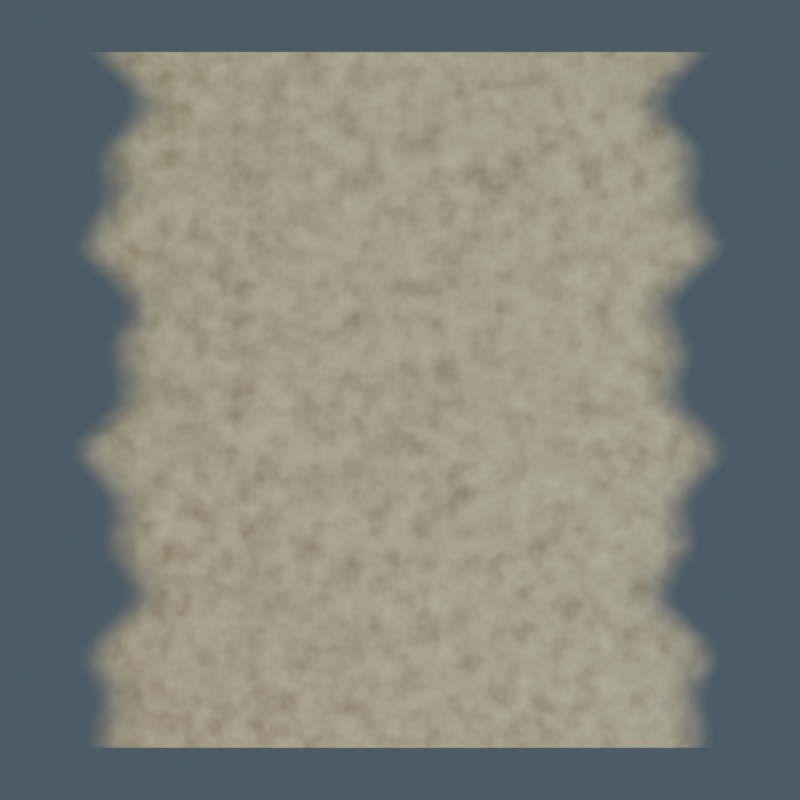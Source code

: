 # Source: creek_bank.blend  (saved by Blender 5.2.45; exported with 4.5.12 LTS)
import bpy
from mathutils import Matrix  # noqa: F401  (used for matrix-valued properties, if any)

bpy.ops.wm.read_factory_settings(use_empty=True)
scene = bpy.context.scene
scene.name = 'creek_bank_Production'

# ---- images (referenced by path relative to the original .blend; pixels are not part of the script)
import os
ASSET_DIR = os.environ.get("B2B_ASSET_DIR", "")  # directory of the original .blend (textures are referenced by path, not embedded)
HERE = os.path.dirname(os.path.abspath(__file__))  # packed textures are extracted next to this script under _unpacked/

def load_image(name, relpath, width, height, colorspace="sRGB"):
    """Load a texture the original file referenced (path relative to the .blend, or extracted next to this script)."""
    p = next((c for c in (os.path.join(HERE, relpath), os.path.join(ASSET_DIR, relpath)) if relpath and os.path.exists(c)), "")
    if p:
        img = bpy.data.images.load(p, check_existing=True)
        img.name = name
    else:  # same state as the original file: an image datablock whose file is absent (Cycles renders it pink)
        img = bpy.data.images.new(name, width, height)
        img.source = "FILE"
        img.filepath = "//" + (relpath or name)
    img.colorspace_settings.name = colorspace
    return img
img_creek_bank_albedo = load_image('creek_bank_albedo', '_unpacked/creek_bank_albedo.f782b16d.png', 1024, 1024, 'sRGB')
img_creek_bank_normal = load_image('creek_bank_normal', '_unpacked/creek_bank_normal.8a13fb20.png', 1024, 1024, 'Non-Color')
img_creek_bank_orm = load_image('creek_bank_orm', '_unpacked/creek_bank_orm.ee02ca25.png', 1024, 1024, 'Non-Color')

# ---- materials (node trees are filled in below, after node groups)
mat_creek_bank_painted_pbr = bpy.data.materials.new('creek_bank_Painted_PBR')

# ---- node groups
ng_gltf_material_output = bpy.data.node_groups.new('glTF Material Output', 'ShaderNodeTree')
_s = ng_gltf_material_output.interface.new_socket(name='Occlusion', in_out='INPUT', socket_type='NodeSocketFloat')
_N = ng_gltf_material_output.nodes; _L = ng_gltf_material_output.links

# ---- material node trees
mat_creek_bank_painted_pbr.use_nodes = True; mat_creek_bank_painted_pbr.node_tree.nodes.clear()
_N = mat_creek_bank_painted_pbr.node_tree.nodes; _L = mat_creek_bank_painted_pbr.node_tree.links
n0 = _N.new('ShaderNodeOutputMaterial'); n0.name = '材质输出'; n0.location = (0, 0)
n1 = _N.new('ShaderNodeBsdfPrincipled'); n1.name = '原理化 BSDF'; n1.location = (0, 0)
n1.inputs[10].default_value = 0.005
n2 = _N.new('ShaderNodeTexImage'); n2.name = 'albedo'; n2.location = (0, 0)
n2.image = img_creek_bank_albedo
n3 = _N.new('ShaderNodeTexImage'); n3.name = 'normal'; n3.location = (0, 0)
n3.image = img_creek_bank_normal
n4 = _N.new('ShaderNodeTexImage'); n4.name = 'orm'; n4.location = (0, 0)
n4.image = img_creek_bank_orm
n5 = _N.new('ShaderNodeNormalMap'); n5.name = '法线贴图'; n5.location = (0, 0)
n5.width = 160
n6 = _N.new('ShaderNodeSeparateColor'); n6.name = '分离颜色'; n6.location = (0, 0)
n7 = _N.new('ShaderNodeGroup'); n7.name = '群组'; n7.location = (0, 0)
n7.node_tree = ng_gltf_material_output
_L.new(n1.outputs[0], n0.inputs[0])
_L.new(n2.outputs[0], n1.inputs[0])
_L.new(n3.outputs[0], n5.inputs[1])
_L.new(n5.outputs[0], n1.inputs[5])
_L.new(n4.outputs[0], n6.inputs[0])
_L.new(n6.outputs[1], n1.inputs[2])
_L.new(n6.outputs[2], n1.inputs[1])
_L.new(n6.outputs[0], n7.inputs[0])
_L.new(n2.outputs[1], n1.inputs[4])
n0.is_active_output = True

# ---- world
world_creek_bank_studio = bpy.data.worlds.new('creek_bank_Studio'); scene.world = world_creek_bank_studio
world_creek_bank_studio.use_nodes = True; world_creek_bank_studio.node_tree.nodes.clear()
_N = world_creek_bank_studio.node_tree.nodes; _L = world_creek_bank_studio.node_tree.links
n0 = _N.new('ShaderNodeBackground'); n0.name = '背景'; n0.location = (0, 0)
n0.inputs[0].default_value = (0.13, 0.18, 0.23, 1.0)
n0.inputs[1].default_value = 0.6
n1 = _N.new('ShaderNodeOutputWorld'); n1.name = '世界输出'; n1.location = (0, 0)
_L.new(n0.outputs[0], n1.inputs[0])
n1.is_active_output = True

# ---- cameras
cam_creek_bank_camera = bpy.data.cameras.new('creek_bank_Camera')
cam_creek_bank_camera.type = 'ORTHO'
cam_creek_bank_camera.ortho_scale = 4.6

# ---- lights
light_creek_bankkey = bpy.data.lights.new('creek_bankKey', 'AREA')
light_creek_bankkey.color = (1.0, 0.89, 0.72)
light_creek_bankkey.energy = 2100.0
light_creek_bankkey.size = 7.0
light_creek_bankfill = bpy.data.lights.new('creek_bankFill', 'AREA')
light_creek_bankfill.color = (0.7, 0.85, 1.0)
light_creek_bankfill.energy = 1500.0
light_creek_bankfill.size = 6.0
light_creek_bankrim = bpy.data.lights.new('creek_bankRim', 'AREA')
light_creek_bankrim.color = (0.82, 1.0, 0.78)
light_creek_bankrim.energy = 1800.0
light_creek_bankrim.size = 5.0

# ---- meshes
me_materialtile_001 = bpy.data.meshes.new('MaterialTile.001')
me_materialtile_001.from_pydata([(-2.0, -2.0, 0.0), (2.0, -2.0, 0.0), (2.0, 2.0, 0.0), (-2.0, 2.0, 0.0)], [], [(0, 1, 2, 3)])
_uv = me_materialtile_001.uv_layers.new(name='UVMap')
_uv.uv.foreach_set('vector', [0.0, 0.0, 1.0, 0.0, 1.0, 1.0, 0.0, 1.0])
me_materialtile_001.materials.append(mat_creek_bank_painted_pbr)
me_materialtile_001.update()

# ---- objects
ob_creek_bank_mesh = bpy.data.objects.new('creek_bank_Mesh', me_materialtile_001)
ob_creek_bankkey = bpy.data.objects.new('creek_bankKey', light_creek_bankkey)
ob_creek_bankfill = bpy.data.objects.new('creek_bankFill', light_creek_bankfill)
ob_creek_bankrim = bpy.data.objects.new('creek_bankRim', light_creek_bankrim)
ob_creek_bank_camera = bpy.data.objects.new('creek_bank_Camera', cam_creek_bank_camera)

# ---- transforms, parenting, visibility, modifiers, constraints
ob_creek_bank_mesh.location = (0.0, 0.0, 0.0)
_m = ob_creek_bank_mesh.modifiers.new('StableTriangles', 'TRIANGULATE')
ob_creek_bankkey.location = (-5.0, -7.0, 12.0)
ob_creek_bankkey.rotation_euler = (0.622, 1.948e-08, -0.6202)
ob_creek_bankfill.location = (6.0, -3.0, 7.0)
ob_creek_bankfill.rotation_euler = (0.7641, 7.091e-08, 1.107)
ob_creek_bankrim.location = (0.0, 6.0, 10.0)
ob_creek_bankrim.rotation_euler = (0.5404, 4.498e-08, 3.142)
ob_creek_bank_camera.location = (0.0, -0.01, 8.0)
ob_creek_bank_camera.rotation_euler = (0.001196, -0.0, 0.0)

# ---- collection membership
scene.collection.objects.link(ob_creek_bank_mesh)
scene.collection.objects.link(ob_creek_bankkey)
scene.collection.objects.link(ob_creek_bankfill)
scene.collection.objects.link(ob_creek_bankrim)
scene.collection.objects.link(ob_creek_bank_camera)

# ---- scene / render settings (as saved in the file)
scene.camera = ob_creek_bank_camera
scene.frame_start = 1; scene.frame_end = 250; scene.frame_set(1)
scene.render.engine = 'CYCLES'
scene.render.image_settings.exr_codec = 'NONE'
scene.render.resolution_x = 1100
scene.render.resolution_y = 1100
scene.render.use_bake_clear = False
scene.render.bake_margin = 0
scene.render.bake_bias = 0.0
scene.render.bake_samples = 0
scene.render.simplify_subdivision_render = 0
scene.render.simplify_child_particles_render = 0.0
scene.render.compositor_device = 'GPU'
scene.cycles.samples = 24
scene.eevee.use_volume_custom_range = False
scene.eevee.gtao_distance = 0.0
scene.eevee.use_fast_gi = False
scene.eevee.fast_gi_thickness_near = 0.1
scene.eevee.fast_gi_thickness_far = 0.0
scene.eevee.ray_tracing_options.screen_trace_thickness = 0.1
bpy.context.view_layer.update()
